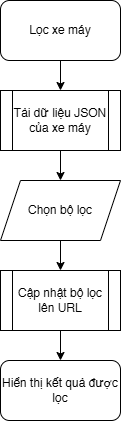

The diagram above was exported from draw.io. Its source (the exported page's mxGraphModel, read from the mxfile embedded in the PNG):
<mxGraphModel dx="1428" dy="849" grid="1" gridSize="10" guides="1" tooltips="1" connect="1" arrows="1" fold="1" page="1" pageScale="1" pageWidth="827" pageHeight="1169" math="0" shadow="0">
  <root>
    <mxCell id="0" />
    <mxCell id="1" parent="0" />
    <mxCell id="Md0lRsH-7A19iuOy63Z8-4" style="edgeStyle=orthogonalEdgeStyle;rounded=0;orthogonalLoop=1;jettySize=auto;html=1;exitX=0.5;exitY=1;exitDx=0;exitDy=0;entryX=0.5;entryY=0;entryDx=0;entryDy=0;" edge="1" parent="1" source="Md0lRsH-7A19iuOy63Z8-1" target="Md0lRsH-7A19iuOy63Z8-3">
      <mxGeometry relative="1" as="geometry" />
    </mxCell>
    <mxCell id="Md0lRsH-7A19iuOy63Z8-1" value="Lọc xe máy" style="rounded=1;whiteSpace=wrap;html=1;" vertex="1" parent="1">
      <mxGeometry x="350" y="30" width="120" height="60" as="geometry" />
    </mxCell>
    <mxCell id="Md0lRsH-7A19iuOy63Z8-2" value="Hiển thị kết quả được lọc" style="rounded=1;whiteSpace=wrap;html=1;" vertex="1" parent="1">
      <mxGeometry x="350" y="390" width="120" height="60" as="geometry" />
    </mxCell>
    <mxCell id="Md0lRsH-7A19iuOy63Z8-6" style="edgeStyle=orthogonalEdgeStyle;rounded=0;orthogonalLoop=1;jettySize=auto;html=1;exitX=0.5;exitY=1;exitDx=0;exitDy=0;entryX=0.5;entryY=0;entryDx=0;entryDy=0;" edge="1" parent="1" source="Md0lRsH-7A19iuOy63Z8-3" target="Md0lRsH-7A19iuOy63Z8-5">
      <mxGeometry relative="1" as="geometry" />
    </mxCell>
    <mxCell id="Md0lRsH-7A19iuOy63Z8-3" value="Tải dữ liệu JSON của xe máy" style="shape=process;whiteSpace=wrap;html=1;backgroundOutline=1;" vertex="1" parent="1">
      <mxGeometry x="350" y="120" width="120" height="60" as="geometry" />
    </mxCell>
    <mxCell id="Md0lRsH-7A19iuOy63Z8-8" style="edgeStyle=orthogonalEdgeStyle;rounded=0;orthogonalLoop=1;jettySize=auto;html=1;exitX=0.5;exitY=1;exitDx=0;exitDy=0;entryX=0.5;entryY=0;entryDx=0;entryDy=0;" edge="1" parent="1" source="Md0lRsH-7A19iuOy63Z8-5" target="Md0lRsH-7A19iuOy63Z8-7">
      <mxGeometry relative="1" as="geometry" />
    </mxCell>
    <mxCell id="Md0lRsH-7A19iuOy63Z8-5" value="Chọn bộ lọc" style="shape=parallelogram;perimeter=parallelogramPerimeter;whiteSpace=wrap;html=1;fixedSize=1;" vertex="1" parent="1">
      <mxGeometry x="350" y="210" width="120" height="60" as="geometry" />
    </mxCell>
    <mxCell id="Md0lRsH-7A19iuOy63Z8-9" style="edgeStyle=orthogonalEdgeStyle;rounded=0;orthogonalLoop=1;jettySize=auto;html=1;exitX=0.5;exitY=1;exitDx=0;exitDy=0;entryX=0.5;entryY=0;entryDx=0;entryDy=0;" edge="1" parent="1" source="Md0lRsH-7A19iuOy63Z8-7" target="Md0lRsH-7A19iuOy63Z8-2">
      <mxGeometry relative="1" as="geometry" />
    </mxCell>
    <mxCell id="Md0lRsH-7A19iuOy63Z8-7" value="Cập nhật bộ lọc lên URL" style="shape=process;whiteSpace=wrap;html=1;backgroundOutline=1;" vertex="1" parent="1">
      <mxGeometry x="350" y="300" width="120" height="60" as="geometry" />
    </mxCell>
  </root>
</mxGraphModel>